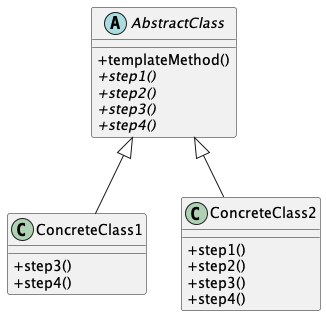

The diagram above was rendered by PlantUML. Its source (embedded in the PNG):
@startuml Template Method Structure
skinparam ClassAttributeIconSize 0

abstract class AbstractClass {
  + templateMethod()
  {abstract} + step1()
  {abstract} + step2()
  {abstract} + step3()
  {abstract} + step4()
}

class ConcreteClass1 extends AbstractClass {
  + step3()
  + step4()
}

class ConcreteClass2 extends AbstractClass {
  + step1()
  + step2()
  + step3()
  + step4()
}

@enduml